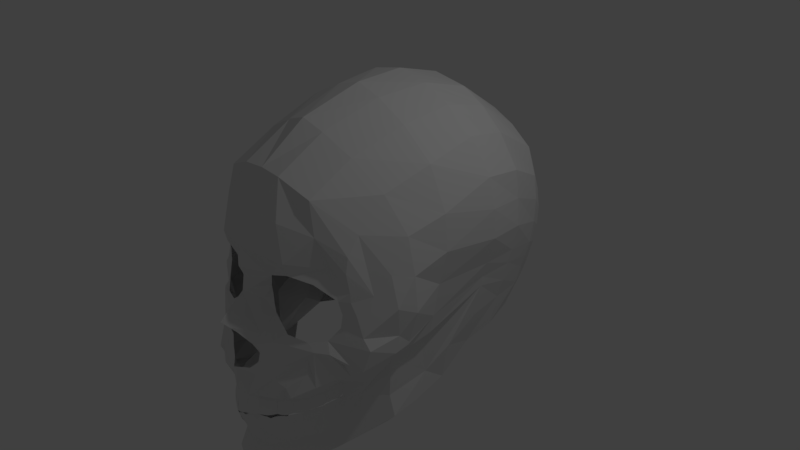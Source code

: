 # Source: skull1.0.blend  (saved by Blender 2.79.0; exported with 4.5.12 LTS)
import bpy
from mathutils import Matrix  # noqa: F401  (used for matrix-valued properties, if any)

bpy.ops.wm.read_factory_settings(use_empty=True)
scene = bpy.context.scene
scene.name = 'Scene'

# ---- collections
col_collection_1 = bpy.data.collections.new('Collection 1'); scene.collection.children.link(col_collection_1)

# ---- materials (node trees are filled in below, after node groups)
mat_material = bpy.data.materials.new('Material')
mat_material.alpha_threshold = 0.0
mat_material.use_transparent_shadow = False
mat_material.roughness = 0.5
mat_material.line_color = (0.0, 0.0, 0.0, 1.0)

# ---- material node trees

# ---- world
world_world = bpy.data.worlds.new('World'); scene.world = world_world
world_world.color = (0.05088, 0.05088, 0.05088)
world_world.use_sun_shadow = False
world_world.sun_shadow_jitter_overblur = 0.0
world_world.cycles.sampling_method = 'MANUAL'

# ---- cameras
cam_camera = bpy.data.cameras.new('Camera')
cam_camera.clip_end = 100.0
cam_camera.lens = 35.0
cam_camera.sensor_width = 32.0
cam_camera.sensor_height = 18.0
cam_camera.ortho_scale = 7.314
cam_camera.dof.focus_distance = 0.0
cam_camera.dof.aperture_fstop = 128.0

# ---- lights
light_lamp = bpy.data.lights.new('Lamp', 'POINT')
light_lamp.transmission_factor = 0.0
light_lamp.cutoff_distance = 30.0
light_lamp.energy = 100.0
light_lamp.shadow_buffer_clip_start = 1.001
light_lamp.shadow_soft_size = 0.1
light_lamp.shadow_maximum_resolution = 0.006
light_lamp.use_absolute_resolution = True

# ---- meshes
me_cube = bpy.data.meshes.new('Cube')
me_cube.from_pydata([(0.7934, 2.066, -0.5313), (0.252, -1.966, -1.95), (0.7841, 2.325, 0.2664), (1.292, -1.326, 0.1707), (0.0, 2.043, -0.745), (0.0, -1.728, -2.452), (0.0, 2.418, 0.8696), (-5.364e-07, -1.976, 0.8401), (0.6885, 2.379, 0.4164), (0.4966, 2.416, 0.5904), (0.306, 2.43, 0.6884), (1.187, -1.383, 0.7073), (0.968, -1.459, 0.7191), (0.5965, -1.824, 0.7688), (0.8444, 2.197, -0.2525), (0.8641, 2.235, -0.1205), (0.8375, 2.277, 0.01146), (1.4, -1.347, -0.5334), (1.49, -1.303, -0.2205), (1.387, -1.317, -0.08597), (0.8198, 2.123, -0.419), (0.8324, 2.169, -0.3285), (1.376, 0.1327, -0.8522), (0.1548, -2.065, -1.668), (0.249, -2.036, -1.162), (1.189, -1.358, -0.7019), (0.2093, 1.831, -0.7442), (0.3514, -1.728, -2.45), (0.7366, 1.992, -0.6933), (0.3317, -2.038, -2.269), (1.287, 1.546, -0.5053), (1.405, 1.024, -0.4703), (1.436, 0.5655, -0.533), (1.254, -0.1609, -1.171), (1.152, -0.6973, -1.339), (0.6415, -1.188, -1.941), (1.302, 1.787, 1.023), (1.498, 1.15, 1.348), (1.567, 0.5655, 1.443), (1.565, -0.1842, 1.205), (1.482, -0.6973, 1.058), (1.482, -0.9578, 0.6504), (0.0, 1.91, 1.803), (3.576e-07, 1.215, 2.277), (1.192e-07, 0.5655, 2.453), (2.384e-07, -0.125, 2.418), (-2.086e-07, -0.9827, 2.171), (-4.172e-07, -1.604, 1.72), (1.49e-07, -1.419, -2.356), (1.192e-07, 0.5655, -1.159), (3.576e-07, 0.9838, -1.046), (0.0, 1.47, -0.9894), (1.133, 1.841, 1.363), (1.182, 1.178, 1.753), (1.26, 0.5655, 1.883), (1.282, -0.1584, 1.733), (1.18, -0.7854, 1.509), (1.18, -1.18, 1.134), (0.7975, 1.876, 1.588), (0.8501, 1.197, 2.021), (0.852, 0.5655, 2.174), (0.821, -0.1413, 2.084), (0.739, -0.8864, 1.848), (0.739, -1.511, 1.513), (0.4594, 1.899, 1.732), (0.5153, 1.209, 2.193), (0.4503, 0.5655, 2.361), (0.3722, -0.1304, 2.308), (0.311, -0.9509, 2.064), (0.311, -1.604, 1.695), (1.404, 1.646, 0.1261), (1.566, 1.076, 0.2812), (1.589, 0.5655, 0.2836), (1.474, -0.2523, -0.1896), (1.503, -0.6973, -0.3486), (1.548, -0.9578, -0.3758), (1.415, 1.693, 0.4251), (1.622, 1.101, 0.6369), (1.7, 0.5655, 0.6702), (1.537, -0.2296, 0.2752), (1.647, -0.6973, 0.1203), (1.556, -0.9036, -0.1471), (1.387, 1.74, 0.724), (1.572, 1.125, 0.9927), (1.67, 0.5655, 1.057), (1.632, -0.2069, 0.74), (1.599, -0.6973, 0.5891), (1.599, -0.9578, 0.2516), (1.322, 1.602, -0.2638), (1.474, 1.053, -0.2054), (1.509, 0.5655, -0.07569), (1.269, -0.2734, -0.6215), (1.177, -0.6973, -0.7843), (0.8349, -0.9365, -1.387), (1.367, 1.618, -0.0752), (1.526, 1.062, 0.07637), (1.524, 0.5655, 0.06103), (1.42, -0.2653, -0.4571), (1.322, -0.6973, -0.6184), (1.07, -0.9534, -1.048), (1.498, -0.6973, -0.3878), (1.138, -0.9578, -0.5793), (0.2898, -1.297, -2.228), (0.626, 0.5655, -1.156), (0.6765, 0.984, -1.044), (0.645, 1.47, -0.9874), (0.677, -1.205, -2.189), (1.246, -0.6973, -1.623), (1.275, -0.3281, -1.529), (1.305, 0.5655, -1.008), (1.328, 0.9935, -0.907), (1.177, 1.488, -0.8723), (-3.576e-07, -2.029, 0.5906), (-1.788e-07, -1.972, 0.4621), (1.229, -1.36, 0.3422), (1.222, -1.361, 0.4653), (1.019, -1.548, -0.186), (0.3069, -1.759, -0.02052), (1.12, -1.457, 0.3569), (0.3516, -1.812, 0.5261), (0.8299, -1.693, -0.2405), (0.5684, -1.794, -0.2026), (0.8773, -1.615, 0.5358), (0.6054, -1.779, 0.6054), (0.2497, -1.739, 0.2008), (0.2504, -1.755, 0.3284), (1.126, -1.434, -0.009268), (1.142, -1.415, 0.1653), (0.2309, -2.077, -0.3744), (-5.96e-08, -2.226, -0.7436), (-1.192e-07, -2.347, -0.0485), (0.2814, -2.02, -0.4964), (0.1623, -2.103, -0.7382), (0.103, -2.195, -0.2139), (0.2651, -2.042, -0.6339), (-2.98e-08, -2.201, -1.162), (-1.391e-07, -2.194, 0.09403), (-1.589e-07, -2.004, 0.2499), (0.7086, -1.904, -0.8946), (1.092, -1.54, -0.7212), (0.1178, -2.143, -1.162), (0.456, -1.91, -0.3119), (0.3463, -1.994, -0.4252), (0.9082, -1.642, -0.3255), (1.141, -1.421, -0.53), (1.094, -1.591, -0.3244), (0.7639, -1.947, -0.9493), (0.9674, -1.722, -0.8032), (0.456, -1.91, -0.3119), (0.3132, -2.027, -0.6763), (0.935, -1.697, -0.3255), (0.5166, -2.037, -1.037), (0.676, -1.949, -0.8492), (0.8755, -1.764, -0.6311), (0.2582, -2.067, -1.055), (0.5761, -1.891, -0.6127), (0.4702, -1.981, -0.8099), (0.8299, -1.747, -0.4105), (0.8267, -1.708, -0.4831), (-4.967e-08, -2.104, -0.8549), (-3.974e-08, -2.099, -0.9323), (0.1073, -2.084, -0.9999), (0.208, -2.066, -0.8381), (0.714, -1.132, -1.143), (0.6645, -1.359, -1.207), (0.6112, -1.578, -1.222), (0.5163, -1.744, -1.203), (0.4026, -1.902, -1.184), (-1.49e-08, -2.137, -1.661), (0.6706, -1.113, -1.505), (0.6182, -1.356, -1.575), (0.5268, -1.609, -1.626), (0.428, -1.796, -1.642), (0.3048, -1.939, -1.647), (0.739, -1.54, -1.019), (1.039, -1.103, -0.6892), (0.9387, -1.249, -0.799), (0.8388, -1.394, -0.9088), (0.5655, -1.918, -1.096), (0.4845, -1.86, -1.149), (0.2562, -1.971, -0.2565), (0.2816, -1.865, -0.1385), (0.1744, -1.83, 0.1403), (0.08836, -1.901, 0.3012), (1.285, 0.1187, -1.375), (1.192e-07, 1.803, -0.9298), (0.4419, 1.804, -0.9282), (0.9987, 1.822, -0.8369), (1.119, 1.88, -0.5458), (1.115, 2.124, 0.6666), (1.192e-07, 2.248, 1.286), (0.9725, 2.178, 0.9362), (0.6879, 2.214, 1.115), (0.4029, 2.236, 1.229), (1.208, 1.981, -0.04483), (1.22, 2.028, 0.1923), (1.19, 2.076, 0.4295), (1.152, 1.937, -0.3511), (1.182, 1.953, -0.1975), (0.0, 2.193, -0.5689), (0.0, 2.299, -0.3927), (0.0, 2.38, -0.2166), (0.0, 2.444, -0.04045), (0.0, 2.491, 0.1357), (0.0, 2.513, 0.3118), (0.5441, -1.398, -1.943), (0.4468, -1.608, -1.945), (0.3494, -1.818, -1.948), (0.2548, -1.981, -1.663), (0.2048, -2.023, -1.677), (0.1032, -2.089, -1.678), (0.06672, -2.113, -1.673), (0.6532, -1.194, -1.559), (0.6357, -1.275, -1.581), (0.5878, -1.441, -1.613), (0.5573, -1.525, -1.632), (0.4939, -1.672, -1.648), (0.461, -1.734, -1.658), (0.387, -1.844, -1.658), (0.3459, -1.892, -1.664), (1.118, -0.5086, -1.7), (1.089, -0.6973, -1.799), (0.8165, -0.6973, -1.928), (0.0, -2.226, -1.416), (0.7191, -1.108, -1.338), (0.3483, -1.94, -1.151), (0.294, -1.994, -1.141), (0.08001, -2.163, -1.152), (0.04669, -2.182, -1.15), (0.2159, -2.071, -1.151), (0.1693, -2.101, -1.149), (0.6975, -1.222, -1.155), (0.681, -1.296, -1.176), (0.6467, -1.432, -1.203), (0.6289, -1.505, -1.202), (0.5796, -1.633, -1.203), (0.5479, -1.688, -1.198), (0.4784, -1.797, -1.184), (0.4405, -1.849, -1.178), (0.2587, -2.095, -1.399), (0.6815, -1.307, -1.385), (0.6856, -1.261, -1.377), (0.7007, -1.215, -1.378), (0.7152, -1.169, -1.37), (0.05055, -2.208, -1.423), (0.107, -2.18, -1.412), (0.1507, -2.152, -1.419), (0.2129, -2.124, -1.415), (0.2838, -2.062, -1.408), (0.3174, -2.028, -1.418), (0.3578, -1.994, -1.413), (0.3887, -1.96, -1.403), (0.4477, -1.893, -1.41), (0.4708, -1.86, -1.42), (0.4938, -1.828, -1.42), (0.5169, -1.795, -1.409), (0.554, -1.727, -1.413), (0.5701, -1.692, -1.428), (0.5921, -1.658, -1.431), (0.6186, -1.623, -1.412), (0.6388, -1.541, -1.395), (0.6517, -1.494, -1.395), (0.6626, -1.447, -1.39), (0.6686, -1.4, -1.397), (0.7095, -1.123, -1.374), (0.4203, -1.926, -1.392), (0.4203, -1.926, -1.392), (0.54, -1.762, -1.397), (0.6296, -1.584, -1.398), (0.6785, -1.353, -1.373), (0.6785, -1.353, -1.373), (0.4708, -1.86, -1.42), (-7.451e-09, -2.222, -1.446), (0.5782, -1.652, -1.442), (0.6484, -1.388, -1.429), (0.484, -1.833, -1.441), (0.3626, -1.994, -1.457), (0.2067, -2.099, -1.427), (0.08686, -2.18, -1.453), (0.4537, -1.873, -1.434), (0.4233, -1.913, -1.431), (0.3929, -1.954, -1.438), (0.3236, -2.02, -1.44), (0.2846, -2.046, -1.433), (0.2457, -2.072, -1.422), (0.1768, -2.119, -1.426), (0.1468, -2.139, -1.425), (0.1168, -2.16, -1.43), (0.02172, -2.218, -1.437), (0.04343, -2.206, -1.431), (0.06515, -2.193, -1.435), (0.702, -1.176, -1.383), (0.6939, -1.229, -1.392), (0.6787, -1.282, -1.401), (0.6635, -1.335, -1.411), (0.5922, -1.599, -1.43), (0.6063, -1.547, -1.425), (0.6203, -1.494, -1.424), (0.6344, -1.441, -1.424), (0.5594, -1.688, -1.44), (0.5405, -1.724, -1.433), (0.5217, -1.76, -1.433), (0.5029, -1.797, -1.434), (-1.341e-08, -2.157, -1.62), (-1.192e-08, -2.177, -1.579), (-1.043e-08, -2.194, -1.536), (-8.941e-09, -2.21, -1.491), (0.5397, -1.618, -1.589), (0.55, -1.626, -1.552), (0.5602, -1.635, -1.516), (0.5705, -1.643, -1.479), (0.6262, -1.363, -1.546), (0.6336, -1.369, -1.517), (0.6396, -1.376, -1.487), (0.6443, -1.382, -1.458), (0.4425, -1.804, -1.602), (0.4569, -1.811, -1.562), (0.4681, -1.818, -1.521), (0.4761, -1.825, -1.481), (0.319, -1.95, -1.609), (0.3325, -1.961, -1.571), (0.344, -1.972, -1.533), (0.3536, -1.983, -1.495), (0.1704, -2.072, -1.62), (0.1827, -2.078, -1.571), (0.1931, -2.085, -1.523), (0.2016, -2.092, -1.475), (0.074, -2.127, -1.626), (0.07803, -2.142, -1.579), (0.08206, -2.156, -1.532), (0.08609, -2.168, -1.485), (-5.96e-09, -2.228, -1.365), (-1.192e-08, -2.225, -1.315), (-1.788e-08, -2.22, -1.264), (-2.384e-08, -2.213, -1.213), (0.2543, -2.055, -1.209), (0.2587, -2.072, -1.257), (0.2606, -2.084, -1.304), (0.2601, -2.091, -1.351), (0.4086, -1.909, -1.226), (0.4146, -1.916, -1.267), (0.4182, -1.921, -1.309), (0.4192, -1.923, -1.35), (0.5235, -1.747, -1.242), (0.5316, -1.751, -1.281), (0.5363, -1.755, -1.319), (0.5378, -1.758, -1.358), (0.119, -2.154, -1.212), (0.1201, -2.164, -1.262), (0.118, -2.171, -1.312), (0.1125, -2.176, -1.362), (0.619, -1.58, -1.252), (0.6244, -1.584, -1.286), (0.628, -1.586, -1.321), (0.6301, -1.586, -1.358), (0.6714, -1.357, -1.24), (0.6767, -1.356, -1.273), (0.6796, -1.355, -1.306), (0.6799, -1.354, -1.339), (0.2561, -2.048, -0.4354), (0.08115, -2.164, -0.7409), (0.05148, -2.271, -0.1312), (0.2137, -2.072, -0.686), (0.1669, -2.136, -0.2942), (0.2732, -2.031, -0.5651), (0.9986, -1.536, 0.4464), (0.4376, -1.777, -0.1116), (0.7413, -1.697, 0.5706), (0.2728, -1.766, 0.3662), (0.3253, -1.797, 0.4728), (1.131, -1.436, 0.2611), (0.9246, -1.62, -0.2133), (0.6991, -1.743, -0.2216), (0.4785, -1.796, 0.5657), (0.2783, -1.753, 0.08935), (1.072, -1.491, -0.09766), (1.134, -1.424, 0.07802), (-4.967e-09, -2.134, -2.281), (-9.934e-09, -2.04, -1.967), (0.3415, -2.011, -2.426), (-2.484e-09, -2.059, -2.433), (1.387, -1.142, 0.4106), (-4.768e-07, -1.855, 1.267), (1.183, -1.347, 0.9079), (0.8535, -1.55, 1.103), (0.4538, -1.779, 1.219), (1.187, -1.383, 0.7073), (1.183, -1.347, 0.9079), (1.183, -1.347, 0.9079), (0.153, 2.476, 0.4457), (0.2483, 2.453, 0.3258), (0.3442, 2.412, 0.188), (0.3921, 2.352, 0.02489), (0.4188, 2.288, -0.1906), (0.432, 2.214, -0.3447), (0.4222, 2.12, -0.4988), (0.4162, 2.106, -0.5368), (0.4099, 2.083, -0.582), (0.3967, 2.055, -0.6382)], [(121, 141), (120, 143), (143, 145), (138, 146), (381, 383)], [(63, 384, 388, 57), (198, 21, 14, 194), (115, 386, 12, 118), (13, 12, 384, 385), (102, 27, 5, 48), (69, 385, 384, 63), (13, 385, 382, 7), (69, 47, 382, 385), (101, 75, 17, 25), (75, 81, 18, 17), (81, 87, 19, 18), (93, 99, 163, 224, 264, 169), (102, 106, 27), (35, 205, 206, 207, 1, 29, 106), (188, 30, 111, 187), (30, 31, 110, 111), (31, 32, 109, 110), (22, 33, 184), (33, 34, 107, 108), (34, 35, 106, 107), (187, 111, 105, 186), (111, 110, 104, 105), (110, 109, 103, 104), (184, 103, 109), (94, 70, 71, 95), (73, 97, 96, 72), (74, 100, 73), (98, 100, 101, 99), (197, 198, 94, 88), (88, 94, 95, 89), (89, 95, 96, 90), (90, 96, 97, 91), (91, 97, 98, 92), (92, 98, 99, 93), (188, 197, 88, 30), (30, 88, 89, 31), (31, 89, 90, 32), (32, 90, 91, 33, 22), (33, 91, 92, 34), (34, 92, 93, 35), (195, 196, 82, 76), (76, 82, 83, 77), (77, 83, 84, 78), (78, 84, 85, 79), (79, 85, 86, 80), (80, 86, 87, 81), (194, 195, 76, 70), (70, 76, 77, 71), (71, 77, 78, 72), (72, 78, 79, 73), (80, 73, 79), (75, 74, 81), (72, 96, 95, 71), (109, 22, 184), (98, 97, 73, 100), (100, 74, 75, 101), (192, 193, 64, 58), (58, 64, 65, 59), (59, 65, 66, 60), (60, 66, 67, 61), (61, 67, 68, 62), (62, 68, 69, 63), (191, 192, 58, 52), (52, 58, 59, 53), (53, 59, 60, 54), (54, 60, 61, 55), (55, 61, 62, 56), (56, 62, 63, 57), (189, 191, 52, 36), (36, 52, 53, 37), (37, 53, 54, 38), (38, 54, 55, 39), (39, 55, 56, 40), (40, 56, 57, 41), (186, 105, 51, 185), (105, 104, 50, 51), (104, 103, 49, 50), (22, 109, 32), (193, 190, 42, 64), (64, 42, 43, 65), (65, 43, 44, 66), (66, 44, 45, 67), (67, 45, 46, 68), (68, 46, 47, 69), (196, 189, 36, 82), (82, 36, 37, 83), (83, 37, 38, 84), (84, 38, 39, 85), (85, 39, 40, 86), (86, 40, 41, 87), (181, 117, 374, 124, 182), (118, 12, 122, 365), (13, 123, 367, 122, 12), (13, 7, 119, 373, 123), (119, 7, 112), (3, 126, 375, 116, 19), (18, 116, 17), (19, 116, 18), (17, 116, 145, 144, 25), (114, 127, 376, 126, 3), (115, 118, 370, 127, 114), (139, 25, 144, 145, 150), (140, 230, 229, 24, 151, 154), (141, 143, 150, 148), (141, 142, 149, 148), (142, 148, 128), (148, 149, 156, 155), (178, 146, 152, 151), (154, 156, 149, 162, 161, 140), (146, 147, 153, 152), (148, 155, 157, 150), (120, 150, 145, 116, 371), (150, 120, 372, 121, 148), (181, 148, 121, 366, 117), (157, 158, 153, 147, 139, 150), (158, 157, 155, 156, 154, 151, 152, 153), (128, 359, 131, 142), (134, 149, 142, 131, 364), (134, 362, 132, 162, 149), (129, 162, 132, 360), (160, 161, 159), (160, 135, 228, 227, 140, 161), (159, 162, 129), (161, 162, 159), (1, 23, 210, 211, 168, 378), (35, 93, 169), (81, 74, 80), (74, 73, 80), (25, 175, 101), (139, 176, 175, 25), (147, 177, 176, 139), (146, 174, 177, 147), (167, 238, 237, 166, 179), (178, 174, 146), (99, 101, 175), (175, 176, 99), (176, 177, 99), (163, 99, 177, 174), (163, 174, 164, 232, 231), (165, 234, 233, 164, 174), (174, 178, 165), (165, 178, 179, 166, 236, 235), (125, 182, 124), (182, 125, 183), (113, 183, 125, 368, 369, 119), (112, 113, 119), (183, 113, 137), (183, 137, 182), (180, 181, 182, 137), (133, 363, 128, 180), (130, 361, 133, 180, 136), (137, 136, 180), (181, 180, 148), (148, 180, 128), (16, 2, 189, 196), (10, 6, 190, 193), (26, 186, 185, 4), (2, 8, 191, 189), (8, 9, 192, 191), (9, 10, 193, 192), (14, 15, 195, 194), (15, 16, 196, 195), (0, 20, 197, 188), (20, 21, 198, 197), (28, 187, 186, 26), (0, 188, 187, 28), (94, 198, 194, 70), (203, 204, 389, 390), (204, 6, 389), (6, 10, 389), (9, 390, 389, 10), (26, 4, 28), (169, 212, 213, 170, 35), (1, 207, 173, 208, 209, 23), (173, 207, 206, 172, 218, 219), (172, 206, 205, 171, 216, 217), (171, 205, 35, 170, 214, 215), (107, 106, 221), (102, 222, 221, 106), (107, 221, 220, 108), (108, 184, 33), (222, 220, 221), (178, 151, 179), (179, 151, 225, 167), (226, 225, 151), (24, 226, 151), (135, 334, 333, 332, 331, 223, 244, 245, 350, 349, 348, 347, 140, 227, 228), (230, 140, 347, 348, 349, 350, 245, 246, 247, 239, 338, 337, 336, 335, 24, 229), (24, 335, 336, 337, 338, 239, 248, 249, 250, 251, 266, 342, 341, 340, 339, 167, 225, 226), (238, 167, 339, 340, 341, 342, 266, 252, 271, 254, 255, 267, 346, 345, 344, 343, 166, 237), (236, 166, 343, 344, 345, 346, 267, 256, 257, 258, 259, 268, 354, 353, 352, 351, 165, 235), (270, 240, 241, 242, 243, 224, 163, 231, 232, 164, 355, 356, 357, 358), (234, 165, 351, 352, 353, 354, 268, 260, 261, 262, 263, 270, 358, 357, 356, 355, 164, 233), (311, 170, 213, 212, 169, 264, 291, 292, 293, 294, 274, 314, 313, 312), (215, 214, 170, 311, 312, 313, 314, 274, 298, 297, 296, 295, 273, 310, 309, 308, 307, 171), (172, 217, 216, 171, 307, 308, 309, 310, 273, 299, 300, 301, 302, 275, 318, 317, 316, 315), (173, 219, 218, 172, 315, 316, 317, 318, 275, 279, 280, 281, 276, 322, 321, 320, 319), (23, 209, 208, 173, 319, 320, 321, 322, 276, 282, 283, 284, 277, 326, 325, 324, 323), (278, 330, 329, 328, 327, 211, 210, 23, 323, 324, 325, 326, 277, 285, 286, 287), (211, 327, 328, 329, 330, 278, 290, 289, 288, 272, 306, 305, 304, 303, 168), (1, 378, 377, 29), (380, 379, 29, 377), (5, 27, 379, 380), (27, 106, 379), (106, 29, 379), (12, 386, 387, 11, 388, 384), (115, 381, 386), (386, 381, 388), (57, 388, 381, 41), (115, 114, 381), (381, 114, 3), (3, 19, 381), (19, 87, 381), (87, 41, 381), (8, 391, 390, 9), (202, 203, 390, 391), (201, 202, 391, 392), (2, 392, 391, 8), (16, 393, 392, 2), (200, 201, 392, 393), (199, 200, 393, 394), (15, 394, 393, 16), (14, 395, 394, 15), (4, 199, 394, 395), (4, 395, 396), (4, 396, 397), (4, 397, 398), (28, 4, 398, 0), (0, 398, 397, 20), (20, 397, 396, 21), (21, 396, 395, 14)])
me_cube.materials.append(mat_material)
me_cube.use_remesh_preserve_volume = False
me_cube.use_remesh_preserve_attributes = False
me_cube.use_mirror_vertex_groups = False
me_cube.update()

# ---- objects
ob_cube = bpy.data.objects.new('Cube', me_cube)
ob_lamp = bpy.data.objects.new('Lamp', light_lamp)
ob_camera = bpy.data.objects.new('Camera', cam_camera)

# ---- transforms, parenting, visibility, modifiers, constraints
ob_cube.location = (0.0, 0.0, 0.0)
ob_cube.scale = (0.9569, 0.9569, 0.9569)
ob_cube.lock_rotations_4d = False
ob_cube.empty_display_type = 'ARROWS'
ob_cube.lineart.crease_threshold = 0.0
_m = ob_cube.modifiers.new('Mirror', 'MIRROR')
ob_lamp.location = (4.076, 1.005, 5.904)
ob_lamp.rotation_euler = (0.6503, 0.05522, 1.866)
ob_lamp.lock_rotations_4d = False
ob_lamp.empty_display_type = 'ARROWS'
ob_lamp.color = (0.0, 0.0, 0.0, 0.0)
ob_lamp.lineart.crease_threshold = 0.0
ob_camera.location = (7.481, -6.508, 5.344)
ob_camera.rotation_euler = (1.109, 0.0, 0.8149)
ob_camera.lock_rotations_4d = False
ob_camera.empty_display_type = 'ARROWS'
ob_camera.color = (0.0, 0.0, 0.0, 0.0)
ob_camera.display_type = 'WIRE'
ob_camera.lineart.crease_threshold = 0.0

# ---- collection membership
col_collection_1.objects.link(ob_cube)
col_collection_1.objects.link(ob_lamp)
col_collection_1.objects.link(ob_camera)

# ---- scene / render settings (as saved in the file)
scene.camera = ob_camera
scene.frame_start = 1; scene.frame_end = 250; scene.frame_set(1)
scene.render.engine = 'BLENDER_EEVEE_NEXT'
scene.render.resolution_percentage = 50
scene.render.dither_intensity = 0.0
scene.cycles.use_denoising = False
scene.cycles.samples = 128
scene.cycles.sampling_pattern = 'TABULATED_SOBOL'
scene.cycles.use_adaptive_sampling = False
scene.cycles.use_light_tree = False
scene.cycles.blur_glossy = 0.0
scene.cycles.sample_clamp_indirect = 0.0
scene.view_settings.view_transform = 'Standard'
bpy.context.view_layer.update()
